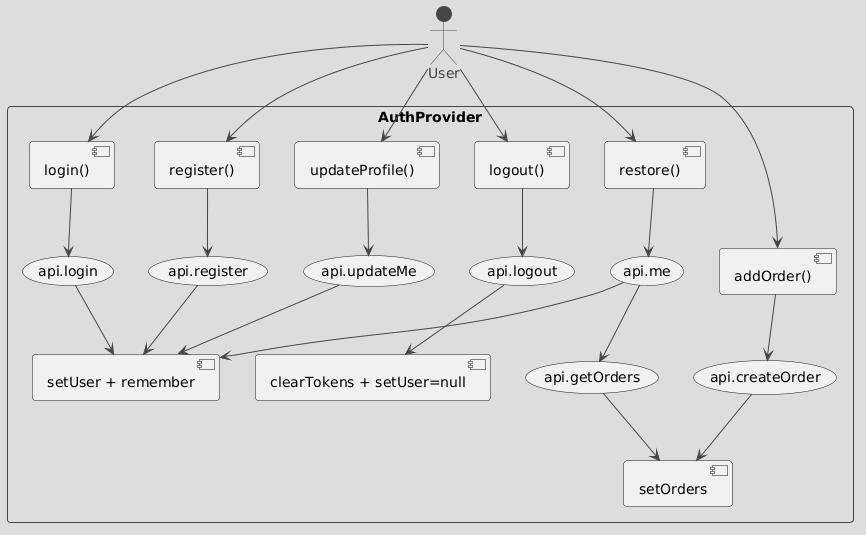

The diagram above was rendered by PlantUML. Its source (embedded in the PNG):
@startuml
!theme toy
actor User
rectangle "AuthProvider" {
  [register()] --> (api.register)
  [login()] --> (api.login)
  [logout()] --> (api.logout)
  [updateProfile()] --> (api.updateMe)
  [addOrder()] --> (api.createOrder)

  (api.register) --> [setUser + remember]
  (api.login) --> [setUser + remember]
  (api.logout) --> [clearTokens + setUser=null]
  (api.updateMe) --> [setUser + remember]
  (api.createOrder) --> [setOrders]

  [restore()] --> (api.me)
  (api.me) --> [setUser + remember]
  (api.me) --> (api.getOrders)
  (api.getOrders) --> [setOrders]
}

User --> [register()]
User --> [login()]
User --> [logout()]
User --> [updateProfile()]
User --> [addOrder()]
User --> [restore()]
@enduml